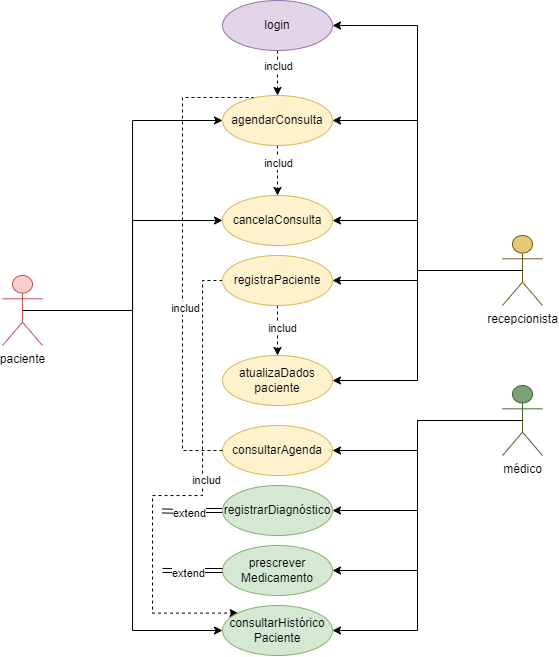

The diagram above was exported from draw.io. Its source (the exported page's mxGraphModel, read from the mxfile embedded in the PNG):
<mxGraphModel dx="1509" dy="785" grid="1" gridSize="10" guides="1" tooltips="1" connect="1" arrows="1" fold="1" page="1" pageScale="1" pageWidth="827" pageHeight="1169" math="0" shadow="0">
  <root>
    <mxCell id="0" />
    <mxCell id="1" parent="0" />
    <mxCell id="OdcNtF8pi_zYotDbh5m4-12" style="edgeStyle=orthogonalEdgeStyle;rounded=0;orthogonalLoop=1;jettySize=auto;html=1;exitX=0.5;exitY=0.5;exitDx=0;exitDy=0;exitPerimeter=0;entryX=0;entryY=0.5;entryDx=0;entryDy=0;" edge="1" parent="1" source="OdcNtF8pi_zYotDbh5m4-1" target="OdcNtF8pi_zYotDbh5m4-7">
      <mxGeometry relative="1" as="geometry" />
    </mxCell>
    <mxCell id="OdcNtF8pi_zYotDbh5m4-14" style="edgeStyle=orthogonalEdgeStyle;rounded=0;orthogonalLoop=1;jettySize=auto;html=1;exitX=0.5;exitY=0.5;exitDx=0;exitDy=0;exitPerimeter=0;entryX=0;entryY=0.5;entryDx=0;entryDy=0;" edge="1" parent="1" source="OdcNtF8pi_zYotDbh5m4-1" target="OdcNtF8pi_zYotDbh5m4-8">
      <mxGeometry relative="1" as="geometry" />
    </mxCell>
    <mxCell id="OdcNtF8pi_zYotDbh5m4-26" style="edgeStyle=orthogonalEdgeStyle;rounded=0;orthogonalLoop=1;jettySize=auto;html=1;exitX=0.5;exitY=0.5;exitDx=0;exitDy=0;exitPerimeter=0;entryX=0;entryY=0.5;entryDx=0;entryDy=0;" edge="1" parent="1" source="OdcNtF8pi_zYotDbh5m4-1" target="OdcNtF8pi_zYotDbh5m4-22">
      <mxGeometry relative="1" as="geometry" />
    </mxCell>
    <mxCell id="OdcNtF8pi_zYotDbh5m4-1" value="paciente" style="shape=umlActor;verticalLabelPosition=bottom;verticalAlign=top;html=1;outlineConnect=0;fillColor=#f8cecc;strokeColor=#b85450;" vertex="1" parent="1">
      <mxGeometry x="130" y="440" width="40" height="70" as="geometry" />
    </mxCell>
    <mxCell id="OdcNtF8pi_zYotDbh5m4-13" style="edgeStyle=orthogonalEdgeStyle;rounded=0;orthogonalLoop=1;jettySize=auto;html=1;exitX=0.5;exitY=0.5;exitDx=0;exitDy=0;exitPerimeter=0;entryX=1;entryY=0.5;entryDx=0;entryDy=0;" edge="1" parent="1" source="OdcNtF8pi_zYotDbh5m4-2" target="OdcNtF8pi_zYotDbh5m4-7">
      <mxGeometry relative="1" as="geometry" />
    </mxCell>
    <mxCell id="OdcNtF8pi_zYotDbh5m4-15" style="edgeStyle=orthogonalEdgeStyle;rounded=0;orthogonalLoop=1;jettySize=auto;html=1;exitX=0.5;exitY=0.5;exitDx=0;exitDy=0;exitPerimeter=0;entryX=1;entryY=0.5;entryDx=0;entryDy=0;" edge="1" parent="1" source="OdcNtF8pi_zYotDbh5m4-2" target="OdcNtF8pi_zYotDbh5m4-8">
      <mxGeometry relative="1" as="geometry" />
    </mxCell>
    <mxCell id="OdcNtF8pi_zYotDbh5m4-16" style="edgeStyle=orthogonalEdgeStyle;rounded=0;orthogonalLoop=1;jettySize=auto;html=1;exitX=0.5;exitY=0.5;exitDx=0;exitDy=0;exitPerimeter=0;entryX=1;entryY=0.5;entryDx=0;entryDy=0;" edge="1" parent="1" source="OdcNtF8pi_zYotDbh5m4-2" target="OdcNtF8pi_zYotDbh5m4-9">
      <mxGeometry relative="1" as="geometry" />
    </mxCell>
    <mxCell id="OdcNtF8pi_zYotDbh5m4-17" style="edgeStyle=orthogonalEdgeStyle;rounded=0;orthogonalLoop=1;jettySize=auto;html=1;exitX=0.5;exitY=0.5;exitDx=0;exitDy=0;exitPerimeter=0;entryX=1;entryY=0.5;entryDx=0;entryDy=0;" edge="1" parent="1" source="OdcNtF8pi_zYotDbh5m4-2" target="OdcNtF8pi_zYotDbh5m4-10">
      <mxGeometry relative="1" as="geometry" />
    </mxCell>
    <mxCell id="OdcNtF8pi_zYotDbh5m4-2" value="recepcionista" style="shape=umlActor;verticalLabelPosition=bottom;verticalAlign=top;html=1;outlineConnect=0;fillColor=#e5c976;strokeColor=#6e5b21;" vertex="1" parent="1">
      <mxGeometry x="630" y="400" width="40" height="70" as="geometry" />
    </mxCell>
    <mxCell id="OdcNtF8pi_zYotDbh5m4-19" style="edgeStyle=orthogonalEdgeStyle;rounded=0;orthogonalLoop=1;jettySize=auto;html=1;exitX=0.5;exitY=0.5;exitDx=0;exitDy=0;exitPerimeter=0;entryX=1;entryY=0.5;entryDx=0;entryDy=0;" edge="1" parent="1" source="OdcNtF8pi_zYotDbh5m4-3" target="OdcNtF8pi_zYotDbh5m4-18">
      <mxGeometry relative="1" as="geometry" />
    </mxCell>
    <mxCell id="OdcNtF8pi_zYotDbh5m4-23" style="edgeStyle=orthogonalEdgeStyle;rounded=0;orthogonalLoop=1;jettySize=auto;html=1;exitX=0.5;exitY=0.5;exitDx=0;exitDy=0;exitPerimeter=0;entryX=1;entryY=0.5;entryDx=0;entryDy=0;" edge="1" parent="1" source="OdcNtF8pi_zYotDbh5m4-3" target="OdcNtF8pi_zYotDbh5m4-20">
      <mxGeometry relative="1" as="geometry" />
    </mxCell>
    <mxCell id="OdcNtF8pi_zYotDbh5m4-24" style="edgeStyle=orthogonalEdgeStyle;rounded=0;orthogonalLoop=1;jettySize=auto;html=1;exitX=0.5;exitY=0.5;exitDx=0;exitDy=0;exitPerimeter=0;entryX=1;entryY=0.5;entryDx=0;entryDy=0;" edge="1" parent="1" source="OdcNtF8pi_zYotDbh5m4-3" target="OdcNtF8pi_zYotDbh5m4-21">
      <mxGeometry relative="1" as="geometry" />
    </mxCell>
    <mxCell id="OdcNtF8pi_zYotDbh5m4-25" style="edgeStyle=orthogonalEdgeStyle;rounded=0;orthogonalLoop=1;jettySize=auto;html=1;exitX=0.5;exitY=0.5;exitDx=0;exitDy=0;exitPerimeter=0;entryX=1;entryY=0.5;entryDx=0;entryDy=0;" edge="1" parent="1" source="OdcNtF8pi_zYotDbh5m4-3" target="OdcNtF8pi_zYotDbh5m4-22">
      <mxGeometry relative="1" as="geometry" />
    </mxCell>
    <mxCell id="OdcNtF8pi_zYotDbh5m4-3" value="médico" style="shape=umlActor;verticalLabelPosition=bottom;verticalAlign=top;html=1;outlineConnect=0;fillColor=#7aa178;strokeColor=#43652f;" vertex="1" parent="1">
      <mxGeometry x="630" y="550" width="40" height="70" as="geometry" />
    </mxCell>
    <mxCell id="OdcNtF8pi_zYotDbh5m4-28" style="edgeStyle=orthogonalEdgeStyle;rounded=0;orthogonalLoop=1;jettySize=auto;html=1;exitX=0.5;exitY=1;exitDx=0;exitDy=0;entryX=0.5;entryY=0;entryDx=0;entryDy=0;dashed=1;" edge="1" parent="1" source="OdcNtF8pi_zYotDbh5m4-7" target="OdcNtF8pi_zYotDbh5m4-8">
      <mxGeometry relative="1" as="geometry" />
    </mxCell>
    <mxCell id="OdcNtF8pi_zYotDbh5m4-33" value="includ" style="edgeLabel;html=1;align=center;verticalAlign=middle;resizable=0;points=[];" vertex="1" connectable="0" parent="OdcNtF8pi_zYotDbh5m4-28">
      <mxGeometry x="-0.28" relative="1" as="geometry">
        <mxPoint as="offset" />
      </mxGeometry>
    </mxCell>
    <mxCell id="OdcNtF8pi_zYotDbh5m4-7" value="agendarConsulta" style="ellipse;whiteSpace=wrap;html=1;fillColor=#fff2cc;strokeColor=#d6b656;" vertex="1" parent="1">
      <mxGeometry x="350" y="260" width="110" height="50" as="geometry" />
    </mxCell>
    <mxCell id="OdcNtF8pi_zYotDbh5m4-8" value="cancelaConsulta" style="ellipse;whiteSpace=wrap;html=1;fillColor=#fff2cc;strokeColor=#d6b656;" vertex="1" parent="1">
      <mxGeometry x="350" y="360" width="110" height="50" as="geometry" />
    </mxCell>
    <mxCell id="OdcNtF8pi_zYotDbh5m4-29" style="edgeStyle=orthogonalEdgeStyle;rounded=0;orthogonalLoop=1;jettySize=auto;html=1;exitX=0.5;exitY=1;exitDx=0;exitDy=0;entryX=0.5;entryY=0;entryDx=0;entryDy=0;dashed=1;" edge="1" parent="1" source="OdcNtF8pi_zYotDbh5m4-9" target="OdcNtF8pi_zYotDbh5m4-10">
      <mxGeometry relative="1" as="geometry" />
    </mxCell>
    <mxCell id="OdcNtF8pi_zYotDbh5m4-34" value="includ" style="edgeLabel;html=1;align=center;verticalAlign=middle;resizable=0;points=[];" vertex="1" connectable="0" parent="OdcNtF8pi_zYotDbh5m4-29">
      <mxGeometry x="-0.12" y="4" relative="1" as="geometry">
        <mxPoint as="offset" />
      </mxGeometry>
    </mxCell>
    <mxCell id="OdcNtF8pi_zYotDbh5m4-47" style="edgeStyle=orthogonalEdgeStyle;rounded=0;orthogonalLoop=1;jettySize=auto;html=1;exitX=0;exitY=0.5;exitDx=0;exitDy=0;entryX=0;entryY=0;entryDx=0;entryDy=0;dashed=1;" edge="1" parent="1" source="OdcNtF8pi_zYotDbh5m4-9" target="OdcNtF8pi_zYotDbh5m4-22">
      <mxGeometry relative="1" as="geometry">
        <Array as="points">
          <mxPoint x="330" y="445" />
          <mxPoint x="330" y="660" />
          <mxPoint x="280" y="660" />
          <mxPoint x="280" y="778" />
        </Array>
      </mxGeometry>
    </mxCell>
    <mxCell id="OdcNtF8pi_zYotDbh5m4-48" value="includ" style="edgeLabel;html=1;align=center;verticalAlign=middle;resizable=0;points=[];" vertex="1" connectable="0" parent="OdcNtF8pi_zYotDbh5m4-47">
      <mxGeometry x="-0.1033" y="3" relative="1" as="geometry">
        <mxPoint as="offset" />
      </mxGeometry>
    </mxCell>
    <mxCell id="OdcNtF8pi_zYotDbh5m4-9" value="registraPaciente" style="ellipse;whiteSpace=wrap;html=1;fillColor=#fff2cc;strokeColor=#d6b656;" vertex="1" parent="1">
      <mxGeometry x="350" y="420" width="110" height="50" as="geometry" />
    </mxCell>
    <mxCell id="OdcNtF8pi_zYotDbh5m4-10" value="atualizaDados&lt;div&gt;paciente&lt;/div&gt;" style="ellipse;whiteSpace=wrap;html=1;fillColor=#fff2cc;strokeColor=#d6b656;" vertex="1" parent="1">
      <mxGeometry x="350" y="520" width="110" height="50" as="geometry" />
    </mxCell>
    <mxCell id="OdcNtF8pi_zYotDbh5m4-18" value="consultarAgenda" style="ellipse;whiteSpace=wrap;html=1;fillColor=#fff2cc;strokeColor=#d6b656;" vertex="1" parent="1">
      <mxGeometry x="350" y="590" width="110" height="50" as="geometry" />
    </mxCell>
    <mxCell id="OdcNtF8pi_zYotDbh5m4-43" style="edgeStyle=orthogonalEdgeStyle;rounded=0;orthogonalLoop=1;jettySize=auto;html=1;exitX=0;exitY=0.5;exitDx=0;exitDy=0;shape=link;" edge="1" parent="1" source="OdcNtF8pi_zYotDbh5m4-20">
      <mxGeometry relative="1" as="geometry">
        <mxPoint x="290" y="675.4736842105265" as="targetPoint" />
      </mxGeometry>
    </mxCell>
    <mxCell id="OdcNtF8pi_zYotDbh5m4-44" value="extend" style="edgeLabel;html=1;align=center;verticalAlign=middle;resizable=0;points=[];" vertex="1" connectable="0" parent="OdcNtF8pi_zYotDbh5m4-43">
      <mxGeometry x="0.1389" y="2" relative="1" as="geometry">
        <mxPoint as="offset" />
      </mxGeometry>
    </mxCell>
    <mxCell id="OdcNtF8pi_zYotDbh5m4-20" value="registrarDiagnóstico" style="ellipse;whiteSpace=wrap;html=1;fillColor=#d5e8d4;strokeColor=#82b366;" vertex="1" parent="1">
      <mxGeometry x="350" y="650" width="110" height="50" as="geometry" />
    </mxCell>
    <mxCell id="OdcNtF8pi_zYotDbh5m4-21" value="prescrever&lt;div&gt;Medicamento&lt;/div&gt;" style="ellipse;whiteSpace=wrap;html=1;fillColor=#d5e8d4;strokeColor=#82b366;" vertex="1" parent="1">
      <mxGeometry x="350" y="710" width="110" height="50" as="geometry" />
    </mxCell>
    <mxCell id="OdcNtF8pi_zYotDbh5m4-22" value="consultarHistórico&lt;div&gt;Paciente&lt;/div&gt;" style="ellipse;whiteSpace=wrap;html=1;fillColor=#d5e8d4;strokeColor=#82b366;" vertex="1" parent="1">
      <mxGeometry x="350" y="770" width="110" height="50" as="geometry" />
    </mxCell>
    <mxCell id="OdcNtF8pi_zYotDbh5m4-31" value="" style="endArrow=none;html=1;rounded=0;exitX=0;exitY=0.5;exitDx=0;exitDy=0;entryX=0.282;entryY=0.04;entryDx=0;entryDy=0;dashed=1;entryPerimeter=0;" edge="1" parent="1" source="OdcNtF8pi_zYotDbh5m4-18" target="OdcNtF8pi_zYotDbh5m4-7">
      <mxGeometry width="50" height="50" relative="1" as="geometry">
        <mxPoint x="470" y="490" as="sourcePoint" />
        <mxPoint x="520" y="440" as="targetPoint" />
        <Array as="points">
          <mxPoint x="310" y="615" />
          <mxPoint x="310" y="262" />
        </Array>
      </mxGeometry>
    </mxCell>
    <mxCell id="OdcNtF8pi_zYotDbh5m4-32" value="includ" style="edgeLabel;html=1;align=center;verticalAlign=middle;resizable=0;points=[];" vertex="1" connectable="0" parent="OdcNtF8pi_zYotDbh5m4-31">
      <mxGeometry x="-0.2156" y="-2" relative="1" as="geometry">
        <mxPoint as="offset" />
      </mxGeometry>
    </mxCell>
    <mxCell id="OdcNtF8pi_zYotDbh5m4-37" style="edgeStyle=orthogonalEdgeStyle;rounded=0;orthogonalLoop=1;jettySize=auto;html=1;exitX=0.5;exitY=0.5;exitDx=0;exitDy=0;exitPerimeter=0;entryX=1;entryY=0.5;entryDx=0;entryDy=0;" edge="1" parent="1" target="OdcNtF8pi_zYotDbh5m4-40" source="OdcNtF8pi_zYotDbh5m4-2">
      <mxGeometry relative="1" as="geometry">
        <mxPoint x="650" y="340" as="sourcePoint" />
      </mxGeometry>
    </mxCell>
    <mxCell id="OdcNtF8pi_zYotDbh5m4-38" style="edgeStyle=orthogonalEdgeStyle;rounded=0;orthogonalLoop=1;jettySize=auto;html=1;exitX=0.5;exitY=1;exitDx=0;exitDy=0;entryX=0.5;entryY=0;entryDx=0;entryDy=0;dashed=1;" edge="1" parent="1" source="OdcNtF8pi_zYotDbh5m4-40" target="OdcNtF8pi_zYotDbh5m4-7">
      <mxGeometry relative="1" as="geometry">
        <mxPoint x="405" y="265" as="targetPoint" />
      </mxGeometry>
    </mxCell>
    <mxCell id="OdcNtF8pi_zYotDbh5m4-39" value="includ" style="edgeLabel;html=1;align=center;verticalAlign=middle;resizable=0;points=[];" vertex="1" connectable="0" parent="OdcNtF8pi_zYotDbh5m4-38">
      <mxGeometry x="-0.28" relative="1" as="geometry">
        <mxPoint as="offset" />
      </mxGeometry>
    </mxCell>
    <mxCell id="OdcNtF8pi_zYotDbh5m4-40" value="login" style="ellipse;whiteSpace=wrap;html=1;fillColor=#e1d5e7;strokeColor=#9673a6;" vertex="1" parent="1">
      <mxGeometry x="350" y="165" width="110" height="50" as="geometry" />
    </mxCell>
    <mxCell id="OdcNtF8pi_zYotDbh5m4-45" style="edgeStyle=orthogonalEdgeStyle;rounded=0;orthogonalLoop=1;jettySize=auto;html=1;exitX=0;exitY=0.5;exitDx=0;exitDy=0;shape=link;" edge="1" parent="1" source="OdcNtF8pi_zYotDbh5m4-21">
      <mxGeometry relative="1" as="geometry">
        <mxPoint x="290" y="734.9536842105265" as="targetPoint" />
        <mxPoint x="350" y="734.48" as="sourcePoint" />
      </mxGeometry>
    </mxCell>
    <mxCell id="OdcNtF8pi_zYotDbh5m4-46" value="extend" style="edgeLabel;html=1;align=center;verticalAlign=middle;resizable=0;points=[];" vertex="1" connectable="0" parent="OdcNtF8pi_zYotDbh5m4-45">
      <mxGeometry x="0.1389" y="2" relative="1" as="geometry">
        <mxPoint as="offset" />
      </mxGeometry>
    </mxCell>
  </root>
</mxGraphModel>